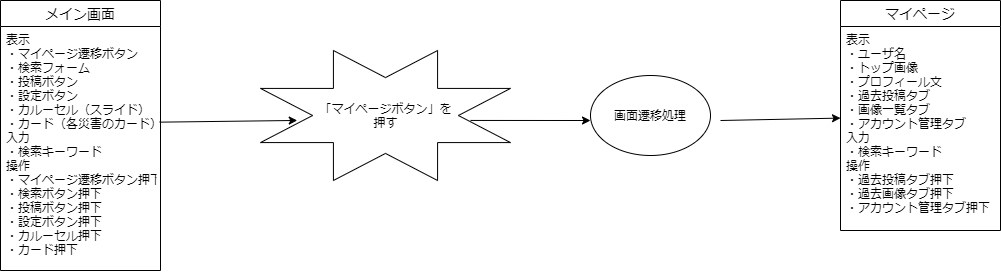

The diagram above was exported from draw.io. Its source (the exported page's mxGraphModel, read from the mxfile embedded in the PNG):
<mxGraphModel dx="1232" dy="587" grid="1" gridSize="10" guides="1" tooltips="1" connect="1" arrows="1" fold="1" page="1" pageScale="1" pageWidth="827" pageHeight="1169" math="0" shadow="0">
  <root>
    <mxCell id="0" />
    <mxCell id="1" parent="0" />
    <mxCell id="2" value="メイン画面" style="swimlane;fontStyle=0;childLayout=stackLayout;horizontal=1;startSize=26;horizontalStack=0;resizeParent=1;resizeParentMax=0;resizeLast=0;collapsible=1;marginBottom=0;align=center;fontSize=14;" parent="1" vertex="1">
      <mxGeometry x="40" y="80" width="160" height="270" as="geometry" />
    </mxCell>
    <mxCell id="5" value="表示&#10;・マイページ遷移ボタン&#10;・検索フォーム&#10;・投稿ボタン&#10;・設定ボタン&#10;・カルーセル（スライド）&#10;・カード（各災害のカード）&#10;入力&#10;・検索キーワード&#10;操作&#10;・マイページ遷移ボタン押下&#10;・検索ボタン押下&#10;・投稿ボタン押下&#10;・設定ボタン押下&#10;・カルーセル押下&#10;・カード押下" style="text;strokeColor=none;fillColor=none;spacingLeft=4;spacingRight=4;overflow=hidden;rotatable=0;points=[[0,0.5],[1,0.5]];portConstraint=eastwest;fontSize=12;" parent="2" vertex="1">
      <mxGeometry y="26" width="160" height="244" as="geometry" />
    </mxCell>
    <mxCell id="8" value="" style="verticalLabelPosition=bottom;verticalAlign=top;html=1;shape=mxgraph.basic.8_point_star" parent="1" vertex="1">
      <mxGeometry x="300" y="130" width="250" height="130" as="geometry" />
    </mxCell>
    <mxCell id="9" value="「マイページボタン」を押す" style="text;html=1;strokeColor=none;fillColor=none;align=center;verticalAlign=middle;whiteSpace=wrap;rounded=0;" parent="1" vertex="1">
      <mxGeometry x="357.5" y="183.75" width="135" height="22.5" as="geometry" />
    </mxCell>
    <mxCell id="12" value="マイページ" style="swimlane;fontStyle=0;childLayout=stackLayout;horizontal=1;startSize=26;horizontalStack=0;resizeParent=1;resizeParentMax=0;resizeLast=0;collapsible=1;marginBottom=0;align=center;fontSize=14;" parent="1" vertex="1">
      <mxGeometry x="880" y="80" width="160" height="230" as="geometry" />
    </mxCell>
    <mxCell id="14" value="表示&#10;・ユーザ名&#10;・トップ画像&#10;・プロフィール文&#10;・過去投稿タブ&#10;・画像一覧タブ&#10;・アカウント管理タブ&#10;入力&#10;・検索キーワード&#10;操作&#10;・過去投稿タブ押下&#10;・過去画像タブ押下&#10;・アカウント管理タブ押下" style="text;strokeColor=none;fillColor=none;spacingLeft=4;spacingRight=4;overflow=hidden;rotatable=0;points=[[0,0.5],[1,0.5]];portConstraint=eastwest;fontSize=12;" parent="12" vertex="1">
      <mxGeometry y="26" width="160" height="204" as="geometry" />
    </mxCell>
    <mxCell id="15" value="画面遷移処理" style="ellipse;whiteSpace=wrap;html=1;" vertex="1" parent="1">
      <mxGeometry x="630" y="155" width="120" height="80" as="geometry" />
    </mxCell>
    <mxCell id="16" value="" style="endArrow=classic;html=1;exitX=0.995;exitY=0.392;exitDx=0;exitDy=0;exitPerimeter=0;entryX=0.147;entryY=0.538;entryDx=0;entryDy=0;entryPerimeter=0;" edge="1" parent="1" source="5" target="8">
      <mxGeometry width="50" height="50" relative="1" as="geometry">
        <mxPoint x="650" y="330" as="sourcePoint" />
        <mxPoint x="700" y="280" as="targetPoint" />
      </mxGeometry>
    </mxCell>
    <mxCell id="17" value="" style="endArrow=classic;html=1;exitX=0.84;exitY=0.538;exitDx=0;exitDy=0;exitPerimeter=0;" edge="1" parent="1" source="8">
      <mxGeometry width="50" height="50" relative="1" as="geometry">
        <mxPoint x="560" y="200" as="sourcePoint" />
        <mxPoint x="630" y="200" as="targetPoint" />
        <Array as="points" />
      </mxGeometry>
    </mxCell>
    <mxCell id="18" value="" style="endArrow=classic;html=1;entryX=0;entryY=0.449;entryDx=0;entryDy=0;entryPerimeter=0;" edge="1" parent="1" target="14">
      <mxGeometry width="50" height="50" relative="1" as="geometry">
        <mxPoint x="760" y="200" as="sourcePoint" />
        <mxPoint x="700" y="280" as="targetPoint" />
      </mxGeometry>
    </mxCell>
  </root>
</mxGraphModel>